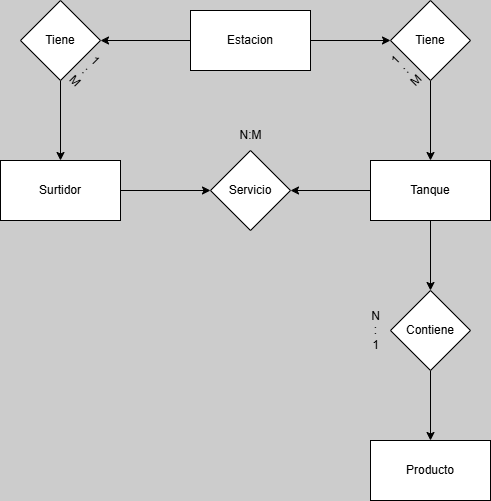

The diagram above was exported from draw.io. Its source (the exported page's mxGraphModel, read from the mxfile embedded in the PNG):
<mxGraphModel dx="1426" dy="747" grid="1" gridSize="10" guides="1" tooltips="1" connect="1" arrows="1" fold="1" page="1" pageScale="1" pageWidth="583" pageHeight="827" background="#CCCCCC" math="0" shadow="0">
  <root>
    <mxCell id="0" />
    <mxCell id="1" parent="0" />
    <mxCell id="JyyXncEYyuK4t_FF24tZ-5" value="" style="edgeStyle=orthogonalEdgeStyle;rounded=0;orthogonalLoop=1;jettySize=auto;html=1;" parent="1" source="JyyXncEYyuK4t_FF24tZ-1" target="JyyXncEYyuK4t_FF24tZ-4" edge="1">
      <mxGeometry relative="1" as="geometry" />
    </mxCell>
    <mxCell id="JyyXncEYyuK4t_FF24tZ-13" value="" style="edgeStyle=orthogonalEdgeStyle;rounded=0;orthogonalLoop=1;jettySize=auto;html=1;" parent="1" source="JyyXncEYyuK4t_FF24tZ-1" target="JyyXncEYyuK4t_FF24tZ-12" edge="1">
      <mxGeometry relative="1" as="geometry" />
    </mxCell>
    <mxCell id="JyyXncEYyuK4t_FF24tZ-1" value="Estacion" style="rounded=0;whiteSpace=wrap;html=1;" parent="1" vertex="1">
      <mxGeometry x="240" y="120" width="120" height="60" as="geometry" />
    </mxCell>
    <mxCell id="sKcrJaAlaL8h6zaC-ciL-3" value="" style="edgeStyle=orthogonalEdgeStyle;rounded=0;orthogonalLoop=1;jettySize=auto;html=1;" edge="1" parent="1" source="JyyXncEYyuK4t_FF24tZ-4" target="sKcrJaAlaL8h6zaC-ciL-2">
      <mxGeometry relative="1" as="geometry" />
    </mxCell>
    <mxCell id="JyyXncEYyuK4t_FF24tZ-4" value="Tiene" style="rhombus;whiteSpace=wrap;html=1;rounded=0;" parent="1" vertex="1">
      <mxGeometry x="440" y="110" width="80" height="80" as="geometry" />
    </mxCell>
    <mxCell id="sKcrJaAlaL8h6zaC-ciL-12" value="" style="edgeStyle=orthogonalEdgeStyle;rounded=0;orthogonalLoop=1;jettySize=auto;html=1;" edge="1" parent="1" source="JyyXncEYyuK4t_FF24tZ-10" target="sKcrJaAlaL8h6zaC-ciL-10">
      <mxGeometry relative="1" as="geometry" />
    </mxCell>
    <mxCell id="JyyXncEYyuK4t_FF24tZ-10" value="Surtidor" style="whiteSpace=wrap;html=1;rounded=0;" parent="1" vertex="1">
      <mxGeometry x="50" y="270" width="120" height="60" as="geometry" />
    </mxCell>
    <mxCell id="sKcrJaAlaL8h6zaC-ciL-1" value="" style="edgeStyle=orthogonalEdgeStyle;rounded=0;orthogonalLoop=1;jettySize=auto;html=1;" edge="1" parent="1" source="JyyXncEYyuK4t_FF24tZ-12" target="JyyXncEYyuK4t_FF24tZ-10">
      <mxGeometry relative="1" as="geometry" />
    </mxCell>
    <mxCell id="JyyXncEYyuK4t_FF24tZ-12" value="Tiene" style="rhombus;whiteSpace=wrap;html=1;rounded=0;" parent="1" vertex="1">
      <mxGeometry x="70" y="110" width="80" height="80" as="geometry" />
    </mxCell>
    <mxCell id="JyyXncEYyuK4t_FF24tZ-16" value="1&lt;div&gt;:&lt;/div&gt;&lt;div&gt;M&lt;/div&gt;" style="text;html=1;align=center;verticalAlign=middle;resizable=0;points=[];autosize=1;strokeColor=none;fillColor=none;rotation=45;" parent="1" vertex="1">
      <mxGeometry x="120" y="150" width="30" height="60" as="geometry" />
    </mxCell>
    <mxCell id="sKcrJaAlaL8h6zaC-ciL-7" value="" style="edgeStyle=orthogonalEdgeStyle;rounded=0;orthogonalLoop=1;jettySize=auto;html=1;" edge="1" parent="1" source="sKcrJaAlaL8h6zaC-ciL-2" target="sKcrJaAlaL8h6zaC-ciL-6">
      <mxGeometry relative="1" as="geometry" />
    </mxCell>
    <mxCell id="sKcrJaAlaL8h6zaC-ciL-11" value="" style="edgeStyle=orthogonalEdgeStyle;rounded=0;orthogonalLoop=1;jettySize=auto;html=1;" edge="1" parent="1" source="sKcrJaAlaL8h6zaC-ciL-2" target="sKcrJaAlaL8h6zaC-ciL-10">
      <mxGeometry relative="1" as="geometry" />
    </mxCell>
    <mxCell id="sKcrJaAlaL8h6zaC-ciL-2" value="Tanque" style="whiteSpace=wrap;html=1;rounded=0;" vertex="1" parent="1">
      <mxGeometry x="420" y="270" width="120" height="60" as="geometry" />
    </mxCell>
    <mxCell id="sKcrJaAlaL8h6zaC-ciL-9" value="" style="edgeStyle=orthogonalEdgeStyle;rounded=0;orthogonalLoop=1;jettySize=auto;html=1;" edge="1" parent="1" source="sKcrJaAlaL8h6zaC-ciL-6" target="sKcrJaAlaL8h6zaC-ciL-8">
      <mxGeometry relative="1" as="geometry" />
    </mxCell>
    <mxCell id="sKcrJaAlaL8h6zaC-ciL-6" value="Contiene" style="rhombus;whiteSpace=wrap;html=1;rounded=0;" vertex="1" parent="1">
      <mxGeometry x="440" y="400" width="80" height="80" as="geometry" />
    </mxCell>
    <mxCell id="sKcrJaAlaL8h6zaC-ciL-8" value="Producto" style="whiteSpace=wrap;html=1;rounded=0;" vertex="1" parent="1">
      <mxGeometry x="420" y="550" width="120" height="60" as="geometry" />
    </mxCell>
    <mxCell id="sKcrJaAlaL8h6zaC-ciL-10" value="Servicio" style="rhombus;whiteSpace=wrap;html=1;rounded=0;" vertex="1" parent="1">
      <mxGeometry x="260" y="260" width="80" height="80" as="geometry" />
    </mxCell>
    <mxCell id="sKcrJaAlaL8h6zaC-ciL-13" value="1&lt;div&gt;:&lt;/div&gt;&lt;div&gt;M&lt;/div&gt;" style="text;html=1;align=center;verticalAlign=middle;resizable=0;points=[];autosize=1;strokeColor=none;fillColor=none;rotation=-45;" vertex="1" parent="1">
      <mxGeometry x="440" y="150" width="30" height="60" as="geometry" />
    </mxCell>
    <mxCell id="sKcrJaAlaL8h6zaC-ciL-14" value="N&lt;div&gt;:&lt;/div&gt;&lt;div&gt;1&lt;/div&gt;" style="text;html=1;align=center;verticalAlign=middle;resizable=0;points=[];autosize=1;strokeColor=none;fillColor=none;rotation=0;" vertex="1" parent="1">
      <mxGeometry x="410" y="410" width="30" height="60" as="geometry" />
    </mxCell>
    <mxCell id="sKcrJaAlaL8h6zaC-ciL-15" value="N:M" style="text;html=1;align=center;verticalAlign=middle;resizable=0;points=[];autosize=1;strokeColor=none;fillColor=none;rotation=0;" vertex="1" parent="1">
      <mxGeometry x="275" y="230" width="50" height="30" as="geometry" />
    </mxCell>
  </root>
</mxGraphModel>